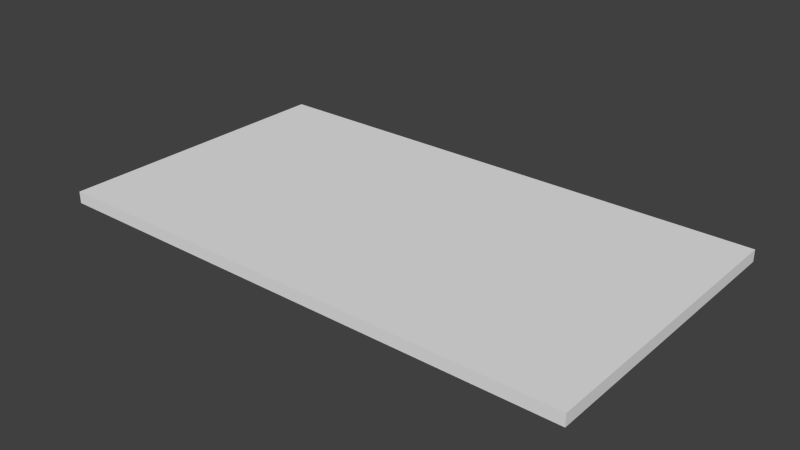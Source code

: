 # Source: sign.blend  (saved by Blender 2.75.0; exported with 4.5.12 LTS)
import bpy
from mathutils import Matrix  # noqa: F401  (used for matrix-valued properties, if any)

bpy.ops.wm.read_factory_settings(use_empty=True)
scene = bpy.context.scene
scene.name = 'Scene'

# ---- collections
col_collection_1 = bpy.data.collections.new('Collection 1'); scene.collection.children.link(col_collection_1)

# ---- materials (node trees are filled in below, after node groups)
mat_material = bpy.data.materials.new('Material')
mat_material.alpha_threshold = 0.0
mat_material.use_transparent_shadow = False
mat_material.roughness = 0.5
mat_material.line_color = (0.0, 0.0, 0.0, 1.0)

# ---- material node trees

# ---- world
world_world = bpy.data.worlds.new('World'); scene.world = world_world
world_world.color = (0.05088, 0.05088, 0.05088)
world_world.use_sun_shadow = False
world_world.sun_shadow_jitter_overblur = 0.0
world_world.cycles.sampling_method = 'MANUAL'
world_world.cycles.sample_map_resolution = 256

# ---- meshes
me_cube = bpy.data.meshes.new('Cube')
me_cube.from_pydata([(-1.125, 0.625, -0.025), (1.125, 0.625, -0.025), (1.125, -0.625, -0.025), (-1.125, -0.625, -0.025), (-1.125, 0.625, 0.025), (1.125, 0.625, 0.025), (1.125, -0.625, 0.025), (-1.125, -0.625, 0.025)], [], [(0, 1, 2, 3), (4, 7, 6, 5), (0, 4, 5, 1), (1, 5, 6, 2), (2, 6, 7, 3), (4, 0, 3, 7)])
_uv = me_cube.uv_layers.new(name='UVMap')
_uv.uv.foreach_set('vector', [0.547, 0.05145, 0.5469, 0.171, 0.4832, 0.1708, 0.4826, 0.05134, 0.01926, 0.9031, 0.01852, 0.3667, 0.9842, 0.3653, 0.9849, 0.9018, 0.547, 0.05145, 0.5501, 0.04973, 0.5487, 0.1727, 0.5469, 0.171, 0.5469, 0.171, 0.5487, 0.1727, 0.484, 0.1731, 0.4832, 0.1708, 0.9841, 0.3439, 0.9842, 0.3653, 0.01852, 0.3667, 0.01849, 0.3452, 0.5501, 0.04973, 0.547, 0.05145, 0.4826, 0.05134, 0.4844, 0.0476])
me_cube.materials.append(mat_material)
me_cube.use_remesh_preserve_volume = False
me_cube.use_remesh_preserve_attributes = False
me_cube.use_mirror_vertex_groups = False
me_cube.update()

# ---- objects
ob_cube = bpy.data.objects.new('Cube', me_cube)

# ---- transforms, parenting, visibility, modifiers, constraints
ob_cube.location = (0.0, 0.0, 0.0)
ob_cube.lock_rotations_4d = False
ob_cube.empty_display_type = 'ARROWS'
ob_cube.lineart.crease_threshold = 0.0

# ---- collection membership
col_collection_1.objects.link(ob_cube)

# ---- scene / render settings (as saved in the file)
scene.frame_start = 1; scene.frame_end = 250; scene.frame_set(1)
scene.render.engine = 'BLENDER_EEVEE_NEXT'
scene.render.resolution_percentage = 50
scene.render.dither_intensity = 0.0
scene.cycles.use_denoising = False
scene.cycles.samples = 10
scene.cycles.sampling_pattern = 'TABULATED_SOBOL'
scene.cycles.light_sampling_threshold = 0.0
scene.cycles.use_adaptive_sampling = False
scene.cycles.use_light_tree = False
scene.cycles.blur_glossy = 0.0
scene.cycles.pixel_filter_type = 'GAUSSIAN'
scene.cycles.sample_clamp_indirect = 0.0
scene.view_settings.view_transform = 'Standard'
bpy.context.view_layer.update()

# ---- added for rendering (the .blend has no active camera and no usable light): camera, sun
cam_auto = bpy.data.cameras.new('AutoCamera')
cam_auto.lens = 50.0
cam_auto.sensor_width = 36.0
cam_auto.clip_end = 1000.0
ob_auto_camera = bpy.data.objects.new('AutoCamera', cam_auto)
scene.collection.objects.link(ob_auto_camera)
ob_auto_camera.location = (2.38189, -2.85827, 1.90551)
ob_auto_camera.rotation_euler = (1.09748, -7.21219e-08, 0.694738)
scene.camera = ob_auto_camera
light_auto_sun = bpy.data.lights.new('AutoSun', 'SUN')
light_auto_sun.energy = 3.0
light_auto_sun.angle = 0.0523599
ob_auto_sun = bpy.data.objects.new('AutoSun', light_auto_sun)
scene.collection.objects.link(ob_auto_sun)
ob_auto_sun.rotation_euler = (0.872665, 0.174533, 0.523599)
bpy.context.view_layer.update()
